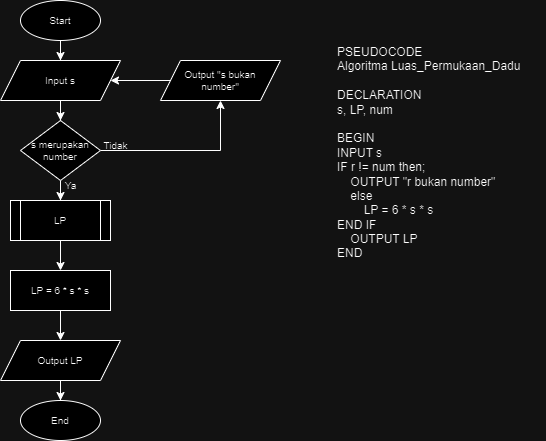

The diagram above was exported from draw.io. Its source (the exported page's mxGraphModel, read from the mxfile embedded in the PNG):
<mxGraphModel dx="880" dy="438" grid="1" gridSize="10" guides="1" tooltips="1" connect="1" arrows="1" fold="1" page="1" pageScale="1" pageWidth="850" pageHeight="1100" math="0" shadow="0">
  <root>
    <mxCell id="0" />
    <mxCell id="1" parent="0" />
    <mxCell id="BpDKCNNtxmS4av3gsoay-1" style="edgeStyle=orthogonalEdgeStyle;rounded=0;orthogonalLoop=1;jettySize=auto;html=1;entryX=0.5;entryY=0;entryDx=0;entryDy=0;fontSize=10;" parent="1" source="BpDKCNNtxmS4av3gsoay-2" target="BpDKCNNtxmS4av3gsoay-6" edge="1">
      <mxGeometry relative="1" as="geometry" />
    </mxCell>
    <mxCell id="BpDKCNNtxmS4av3gsoay-2" value="Start" style="ellipse;whiteSpace=wrap;html=1;fontSize=10;" parent="1" vertex="1">
      <mxGeometry x="80" y="10" width="80" height="40" as="geometry" />
    </mxCell>
    <mxCell id="BpDKCNNtxmS4av3gsoay-3" style="edgeStyle=orthogonalEdgeStyle;rounded=0;orthogonalLoop=1;jettySize=auto;html=1;entryX=0.5;entryY=1;entryDx=0;entryDy=0;" parent="1" source="BpDKCNNtxmS4av3gsoay-4" target="BpDKCNNtxmS4av3gsoay-9" edge="1">
      <mxGeometry relative="1" as="geometry" />
    </mxCell>
    <mxCell id="Ms2kodBLVWQleoR4uPTW-5" style="edgeStyle=orthogonalEdgeStyle;rounded=0;orthogonalLoop=1;jettySize=auto;html=1;entryX=0.5;entryY=0;entryDx=0;entryDy=0;" parent="1" source="BpDKCNNtxmS4av3gsoay-4" target="Ms2kodBLVWQleoR4uPTW-4" edge="1">
      <mxGeometry relative="1" as="geometry" />
    </mxCell>
    <mxCell id="BpDKCNNtxmS4av3gsoay-4" value="s merupakan number" style="rhombus;whiteSpace=wrap;html=1;fontSize=10;" parent="1" vertex="1">
      <mxGeometry x="80" y="130" width="80" height="60" as="geometry" />
    </mxCell>
    <mxCell id="BpDKCNNtxmS4av3gsoay-5" style="edgeStyle=orthogonalEdgeStyle;rounded=0;orthogonalLoop=1;jettySize=auto;html=1;entryX=0.5;entryY=0;entryDx=0;entryDy=0;fontSize=10;" parent="1" source="BpDKCNNtxmS4av3gsoay-6" target="BpDKCNNtxmS4av3gsoay-4" edge="1">
      <mxGeometry relative="1" as="geometry" />
    </mxCell>
    <mxCell id="BpDKCNNtxmS4av3gsoay-6" value="Input s" style="shape=parallelogram;perimeter=parallelogramPerimeter;whiteSpace=wrap;html=1;fixedSize=1;fontSize=10;" parent="1" vertex="1">
      <mxGeometry x="60" y="70" width="120" height="40" as="geometry" />
    </mxCell>
    <mxCell id="BpDKCNNtxmS4av3gsoay-7" value="Tidak" style="text;html=1;align=center;verticalAlign=middle;resizable=0;points=[];autosize=1;strokeColor=none;fillColor=none;fontSize=10;" parent="1" vertex="1">
      <mxGeometry x="150" y="140" width="50" height="30" as="geometry" />
    </mxCell>
    <mxCell id="BpDKCNNtxmS4av3gsoay-8" style="edgeStyle=orthogonalEdgeStyle;rounded=0;orthogonalLoop=1;jettySize=auto;html=1;entryX=1;entryY=0.5;entryDx=0;entryDy=0;" parent="1" source="BpDKCNNtxmS4av3gsoay-9" target="BpDKCNNtxmS4av3gsoay-6" edge="1">
      <mxGeometry relative="1" as="geometry" />
    </mxCell>
    <mxCell id="BpDKCNNtxmS4av3gsoay-9" value="Output &quot;s bukan&lt;br&gt;number&quot;" style="shape=parallelogram;perimeter=parallelogramPerimeter;whiteSpace=wrap;html=1;fixedSize=1;fontSize=10;" parent="1" vertex="1">
      <mxGeometry x="220" y="70" width="120" height="40" as="geometry" />
    </mxCell>
    <mxCell id="Ms2kodBLVWQleoR4uPTW-7" style="edgeStyle=orthogonalEdgeStyle;rounded=0;orthogonalLoop=1;jettySize=auto;html=1;entryX=0.5;entryY=0;entryDx=0;entryDy=0;" parent="1" source="Ms2kodBLVWQleoR4uPTW-1" target="Ms2kodBLVWQleoR4uPTW-2" edge="1">
      <mxGeometry relative="1" as="geometry" />
    </mxCell>
    <mxCell id="Ms2kodBLVWQleoR4uPTW-1" value="LP = 6 * s * s" style="rounded=0;whiteSpace=wrap;html=1;fontSize=10;" parent="1" vertex="1">
      <mxGeometry x="70" y="280" width="100" height="40" as="geometry" />
    </mxCell>
    <mxCell id="Ms2kodBLVWQleoR4uPTW-8" style="edgeStyle=orthogonalEdgeStyle;rounded=0;orthogonalLoop=1;jettySize=auto;html=1;entryX=0.5;entryY=0;entryDx=0;entryDy=0;" parent="1" source="Ms2kodBLVWQleoR4uPTW-2" target="Ms2kodBLVWQleoR4uPTW-3" edge="1">
      <mxGeometry relative="1" as="geometry" />
    </mxCell>
    <mxCell id="Ms2kodBLVWQleoR4uPTW-2" value="Output LP" style="shape=parallelogram;perimeter=parallelogramPerimeter;whiteSpace=wrap;html=1;fixedSize=1;fontSize=10;" parent="1" vertex="1">
      <mxGeometry x="60" y="350" width="120" height="40" as="geometry" />
    </mxCell>
    <mxCell id="Ms2kodBLVWQleoR4uPTW-3" value="End" style="ellipse;whiteSpace=wrap;html=1;fontSize=10;" parent="1" vertex="1">
      <mxGeometry x="80" y="410" width="80" height="40" as="geometry" />
    </mxCell>
    <mxCell id="Ms2kodBLVWQleoR4uPTW-6" style="edgeStyle=orthogonalEdgeStyle;rounded=0;orthogonalLoop=1;jettySize=auto;html=1;entryX=0.5;entryY=0;entryDx=0;entryDy=0;" parent="1" source="Ms2kodBLVWQleoR4uPTW-4" target="Ms2kodBLVWQleoR4uPTW-1" edge="1">
      <mxGeometry relative="1" as="geometry" />
    </mxCell>
    <mxCell id="Ms2kodBLVWQleoR4uPTW-4" value="LP" style="shape=process;whiteSpace=wrap;html=1;backgroundOutline=1;fontSize=10;" parent="1" vertex="1">
      <mxGeometry x="70" y="210" width="100" height="40" as="geometry" />
    </mxCell>
    <mxCell id="Ms2kodBLVWQleoR4uPTW-9" value="Ya" style="text;html=1;align=center;verticalAlign=middle;resizable=0;points=[];autosize=1;strokeColor=none;fillColor=none;fontSize=10;" parent="1" vertex="1">
      <mxGeometry x="110" y="180" width="40" height="30" as="geometry" />
    </mxCell>
    <mxCell id="Ms2kodBLVWQleoR4uPTW-10" value="PSEUDOCODE&lt;br&gt;&lt;div&gt;Algoritma Luas_Permukaan_Dadu&lt;/div&gt;&lt;div&gt;&lt;br&gt;&lt;/div&gt;&lt;div&gt;DECLARATION&lt;/div&gt;&lt;div&gt;s, LP, num&lt;/div&gt;&lt;div&gt;&lt;br&gt;&lt;/div&gt;&lt;div&gt;BEGIN&lt;/div&gt;&lt;div&gt;INPUT s&lt;span style=&quot;&quot;&gt;&lt;/span&gt;&lt;/div&gt;&lt;div&gt;IF r != num then;&lt;/div&gt;&lt;div&gt;&lt;span style=&quot;&quot;&gt;&lt;span style=&quot;&quot;&gt;&lt;span style=&quot;white-space: pre;&quot;&gt;&amp;nbsp;&amp;nbsp;&amp;nbsp;&amp;nbsp;&lt;/span&gt;&lt;/span&gt;OUTPUT &quot;r bukan number&quot;&lt;/span&gt;&lt;/div&gt;&lt;div&gt;&lt;span style=&quot;&quot;&gt;&lt;span style=&quot;&quot;&gt;&lt;span style=&quot;white-space: pre;&quot;&gt;&amp;nbsp;&amp;nbsp;&amp;nbsp;&amp;nbsp;&lt;/span&gt;&lt;/span&gt;else&lt;/span&gt;&lt;/div&gt;&lt;div&gt;&lt;span style=&quot;&quot;&gt;&lt;span style=&quot;&quot;&gt;&lt;span style=&quot;white-space: pre;&quot;&gt;&amp;nbsp;&amp;nbsp;&amp;nbsp;&amp;nbsp;&lt;/span&gt;&lt;span style=&quot;white-space: pre;&quot;&gt;&amp;nbsp;&amp;nbsp;&amp;nbsp;&amp;nbsp;&lt;/span&gt;&lt;/span&gt;LP = 6 * s * s&lt;/span&gt;&lt;/div&gt;&lt;div&gt;END IF&lt;/div&gt;&lt;div&gt;&lt;span style=&quot;&quot;&gt;&lt;span style=&quot;&quot;&gt;&lt;span style=&quot;white-space: pre;&quot;&gt;&amp;nbsp;&amp;nbsp;&amp;nbsp;&amp;nbsp;&lt;/span&gt;&lt;/span&gt;OUTPUT LP&lt;/span&gt;&lt;/div&gt;&lt;div&gt;END&lt;/div&gt;" style="text;html=1;align=left;verticalAlign=top;resizable=0;points=[];autosize=1;strokeColor=none;fillColor=none;" parent="1" vertex="1">
      <mxGeometry x="395" y="48" width="210" height="230" as="geometry" />
    </mxCell>
  </root>
</mxGraphModel>